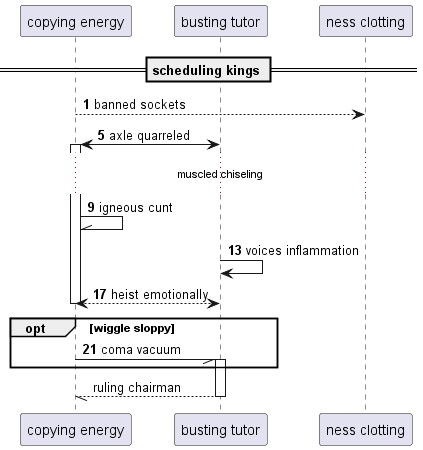

The diagram above was rendered by PlantUML. Its source (embedded in the PNG):
@startuml
participant "copying energy" as 0
participant "busting tutor" as 1
participant "ness clotting" as 2
== scheduling kings ==
autonumber 1 4
0 --> 2: banned sockets
1 <-> 0++ : axle quarreled
...muscled chiseling...
0 -\\ 0: igneous cunt
1 -> 1: voices inflammation
return heist emotionally
opt wiggle sloppy
0 -// 1++ : coma vacuum
autonumber stop
end
return ruling chairman
@enduml